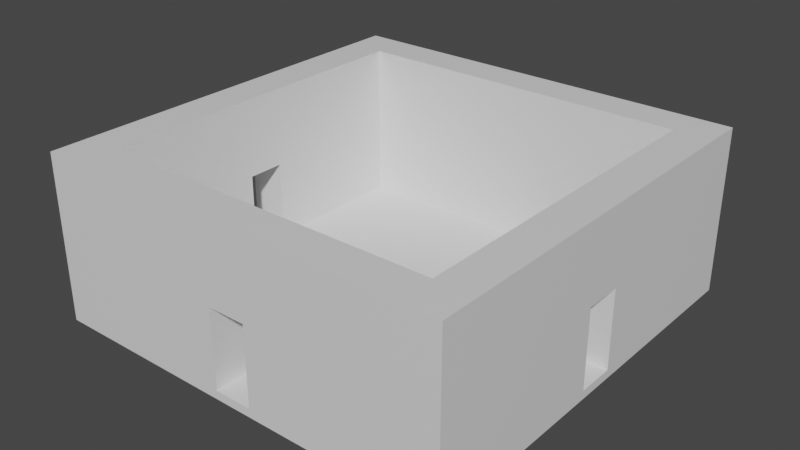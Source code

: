 # Source: sala3puertas.blend  (saved by Blender 2.82.7; exported with 4.5.12 LTS)
import bpy
from mathutils import Matrix  # noqa: F401  (used for matrix-valued properties, if any)

bpy.ops.wm.read_factory_settings(use_empty=True)
scene = bpy.context.scene
scene.name = 'Scene'

# ---- collections
col_collection = bpy.data.collections.new('Collection'); scene.collection.children.link(col_collection)

# ---- materials (node trees are filled in below, after node groups)
mat_material = bpy.data.materials.new('Material')
mat_material.alpha_threshold = 0.0
mat_material.use_transparent_shadow = False
mat_material.line_color = (0.0, 0.0, 0.0, 1.0)
mat_material_001 = bpy.data.materials.new('Material.001')
mat_material_001.use_transparent_shadow = False

# ---- material node trees
mat_material.use_nodes = True; mat_material.node_tree.nodes.clear()
_N = mat_material.node_tree.nodes; _L = mat_material.node_tree.links
n0 = _N.new('ShaderNodeOutputMaterial'); n0.name = 'Material Output'; n0.location = (300, 300)
n1 = _N.new('ShaderNodeBsdfPrincipled'); n1.name = 'Principled BSDF'; n1.location = (10, 300)
n1.distribution = 'GGX'
n1.subsurface_method = 'BURLEY'
n1.inputs[2].default_value = 0.4
n1.inputs[3].default_value = 1.45
n1.inputs[27].default_value = (0.0, 0.0, 0.0, 1.0)
n1.inputs[28].default_value = 1.0
_L.new(n1.outputs[0], n0.inputs[0])
n0.is_active_output = True
mat_material_001.use_nodes = True; mat_material_001.node_tree.nodes.clear()
_N = mat_material_001.node_tree.nodes; _L = mat_material_001.node_tree.links
n0 = _N.new('ShaderNodeOutputMaterial'); n0.name = 'Material Output'; n0.location = (300, 300)
n1 = _N.new('ShaderNodeBsdfPrincipled'); n1.name = 'Principled BSDF'; n1.location = (10, 300)
n1.distribution = 'GGX'
n1.subsurface_method = 'BURLEY'
n1.inputs[3].default_value = 1.45
n1.inputs[27].default_value = (0.0, 0.0, 0.0, 1.0)
n1.inputs[28].default_value = 1.0
_L.new(n1.outputs[0], n0.inputs[0])
n0.is_active_output = True

# ---- world
world_world = bpy.data.worlds.new('World'); scene.world = world_world
world_world.use_nodes = True; world_world.node_tree.nodes.clear()
_N = world_world.node_tree.nodes; _L = world_world.node_tree.links
n0 = _N.new('ShaderNodeOutputWorld'); n0.name = 'World Output'; n0.location = (300, 300)
n1 = _N.new('ShaderNodeBackground'); n1.name = 'Background'; n1.location = (10, 300)
n1.inputs[0].default_value = (0.05088, 0.05088, 0.05088, 1.0)
_L.new(n1.outputs[0], n0.inputs[0])
n0.is_active_output = True
world_world.color = (0.05088, 0.05088, 0.05088)
world_world.use_sun_shadow = False
world_world.sun_shadow_jitter_overblur = 0.0

# ---- meshes
me_cube = bpy.data.meshes.new('Cube')
me_cube.from_pydata([(50.0, 50.02, -8.427), (50.0, 50.02, -10.43), (50.0, -49.98, -8.427), (50.0, -49.98, -10.43), (-50.0, 50.02, -8.427), (-50.0, 50.02, -10.43), (-50.0, -49.98, -8.427), (-50.0, -49.98, -10.43), (-50.0, 40.9, -10.43), (-50.0, 31.81, -10.43), (-50.0, 22.72, -10.43), (-50.0, 13.63, -10.43), (-50.0, 4.538, -10.43), (-50.0, -4.553, -10.43), (-50.0, -13.64, -10.43), (-50.0, -22.73, -10.43), (-50.0, -31.83, -10.43), (-50.0, -40.92, -10.43), (50.0, 40.9, -8.427), (50.0, 31.81, -8.427), (50.0, 22.72, -8.427), (50.0, 13.63, -8.427), (50.0, 4.538, -8.427), (50.0, -4.553, -8.427), (50.0, -13.64, -8.427), (50.0, -22.73, -8.427), (50.0, -31.83, -8.427), (50.0, -40.92, -8.427), (-50.0, -40.92, -8.427), (-50.0, -31.83, -8.427), (-50.0, -22.73, -8.427), (-50.0, -13.64, -8.427), (-50.0, -4.553, -8.427), (-50.0, 4.538, -8.427), (-50.0, 13.63, -8.427), (-50.0, 22.72, -8.427), (-50.0, 31.81, -8.427), (-50.0, 40.9, -8.427), (50.0, -40.92, -10.43), (50.0, -31.83, -10.43), (50.0, -22.73, -10.43), (50.0, -13.64, -10.43), (50.0, -4.553, -10.43), (50.0, 4.538, -10.43), (50.0, 13.63, -10.43), (50.0, 22.72, -10.43), (50.0, 31.81, -10.43), (50.0, 40.9, -10.43), (40.91, 50.02, -10.43), (31.82, 50.02, -10.43), (22.73, 50.02, -10.43), (13.64, 50.02, -10.43), (4.545, 50.02, -10.43), (-4.545, 50.02, -10.43), (-13.64, 50.02, -10.43), (-22.73, 50.02, -10.43), (-31.82, 50.02, -10.43), (-40.91, 50.02, -10.43), (40.91, -49.98, -8.427), (31.82, -49.98, -8.427), (22.73, -49.98, -8.427), (13.64, -49.98, -8.427), (4.545, -49.98, -8.427), (-4.545, -49.98, -8.427), (-13.64, -49.98, -8.427), (-22.73, -49.98, -8.427), (-31.82, -49.98, -8.427), (-40.91, -49.98, -8.427), (-40.91, -49.98, -10.43), (-31.82, -49.98, -10.43), (-22.73, -49.98, -10.43), (-13.64, -49.98, -10.43), (-4.545, -49.98, -10.43), (4.545, -49.98, -10.43), (13.64, -49.98, -10.43), (22.73, -49.98, -10.43), (31.82, -49.98, -10.43), (40.91, -49.98, -10.43), (-40.91, 50.02, -8.427), (-31.82, 50.02, -8.427), (-22.73, 50.02, -8.427), (-13.64, 50.02, -8.427), (-4.545, 50.02, -8.427), (4.545, 50.02, -8.427), (13.64, 50.02, -8.427), (22.73, 50.02, -8.427), (31.82, 50.02, -8.427), (40.91, 50.02, -8.427), (40.91, 40.9, -10.43), (31.82, 40.9, -10.43), (22.73, 40.9, -10.43), (13.64, 40.9, -10.43), (4.545, 40.9, -10.43), (-4.545, 40.9, -10.43), (-13.64, 40.9, -10.43), (-22.73, 40.9, -10.43), (-31.82, 40.9, -10.43), (-40.91, 40.9, -10.43), (40.91, 31.81, -10.43), (31.82, 31.81, -10.43), (22.73, 31.81, -10.43), (13.64, 31.81, -10.43), (4.545, 31.81, -10.43), (-4.545, 31.81, -10.43), (-13.64, 31.81, -10.43), (-22.73, 31.81, -10.43), (-31.82, 31.81, -10.43), (-40.91, 31.81, -10.43), (40.91, 22.72, -10.43), (31.82, 22.72, -10.43), (22.73, 22.72, -10.43), (13.64, 22.72, -10.43), (4.545, 22.72, -10.43), (-4.545, 22.72, -10.43), (-13.64, 22.72, -10.43), (-22.73, 22.72, -10.43), (-31.82, 22.72, -10.43), (-40.91, 22.72, -10.43), (40.91, 13.63, -10.43), (31.82, 13.63, -10.43), (22.73, 13.63, -10.43), (13.64, 13.63, -10.43), (4.545, 13.63, -10.43), (-4.545, 13.63, -10.43), (-13.64, 13.63, -10.43), (-22.73, 13.63, -10.43), (-31.82, 13.63, -10.43), (-40.91, 13.63, -10.43), (40.91, 4.538, -10.43), (31.82, 4.538, -10.43), (22.73, 4.538, -10.43), (13.64, 4.538, -10.43), (4.545, 4.538, -10.43), (-4.545, 4.538, -10.43), (-13.64, 4.538, -10.43), (-22.73, 4.538, -10.43), (-31.82, 4.538, -10.43), (-40.91, 4.538, -10.43), (40.91, -4.553, -10.43), (31.82, -4.553, -10.43), (22.73, -4.553, -10.43), (13.64, -4.553, -10.43), (4.545, -4.553, -10.43), (-4.545, -4.553, -10.43), (-13.64, -4.553, -10.43), (-22.73, -4.553, -10.43), (-31.82, -4.553, -10.43), (-40.91, -4.553, -10.43), (40.91, -13.64, -10.43), (31.82, -13.64, -10.43), (22.73, -13.64, -10.43), (13.64, -13.64, -10.43), (4.545, -13.64, -10.43), (-4.545, -13.64, -10.43), (-13.64, -13.64, -10.43), (-22.73, -13.64, -10.43), (-31.82, -13.64, -10.43), (-40.91, -13.64, -10.43), (40.91, -22.73, -10.43), (31.82, -22.73, -10.43), (22.73, -22.73, -10.43), (13.64, -22.73, -10.43), (4.545, -22.73, -10.43), (-4.545, -22.73, -10.43), (-13.64, -22.73, -10.43), (-22.73, -22.73, -10.43), (-31.82, -22.73, -10.43), (-40.91, -22.73, -10.43), (40.91, -31.83, -10.43), (31.82, -31.83, -10.43), (22.73, -31.83, -10.43), (13.64, -31.83, -10.43), (4.545, -31.83, -10.43), (-4.545, -31.83, -10.43), (-13.64, -31.83, -10.43), (-22.73, -31.83, -10.43), (-31.82, -31.83, -10.43), (-40.91, -31.83, -10.43), (40.91, -40.92, -10.43), (31.82, -40.92, -10.43), (22.73, -40.92, -10.43), (13.64, -40.92, -10.43), (4.545, -40.92, -10.43), (-4.545, -40.92, -10.43), (-13.64, -40.92, -10.43), (-22.73, -40.92, -10.43), (-31.82, -40.92, -10.43), (-40.91, -40.92, -10.43), (-40.91, 40.9, -8.427), (-31.82, 40.9, -8.427), (-22.73, 40.9, -8.427), (-13.64, 40.9, -8.427), (-4.545, 40.9, -8.427), (4.545, 40.9, -8.427), (13.64, 40.9, -8.427), (22.73, 40.9, -8.427), (31.82, 40.9, -8.427), (40.91, 40.9, -8.427), (-40.91, 31.81, -8.427), (-31.82, 31.81, -8.427), (-22.73, 31.81, -8.427), (-13.64, 31.81, -8.427), (-4.545, 31.81, -8.427), (4.545, 31.81, -8.427), (13.64, 31.81, -8.427), (22.73, 31.81, -8.427), (31.82, 31.81, -8.427), (40.91, 31.81, -8.427), (-40.91, 22.72, -8.427), (-31.82, 22.72, -8.427), (-22.73, 22.72, -8.427), (-13.64, 22.72, -8.427), (-4.545, 22.72, -8.427), (4.545, 22.72, -8.427), (13.64, 22.72, -8.427), (22.73, 22.72, -8.427), (31.82, 22.72, -8.427), (40.91, 22.72, -8.427), (-40.91, 13.63, -8.427), (-31.82, 13.63, -8.427), (-22.73, 13.63, -8.427), (-13.64, 13.63, -8.427), (-4.545, 13.63, -8.427), (4.545, 13.63, -8.427), (13.64, 13.63, -8.427), (22.73, 13.63, -8.427), (31.82, 13.63, -8.427), (40.91, 13.63, -8.427), (-40.91, 4.538, -8.427), (-31.82, 4.538, -8.427), (-22.73, 4.538, -8.427), (-13.64, 4.538, -8.427), (-4.545, 4.538, -8.427), (4.545, 4.538, -8.427), (13.64, 4.538, -8.427), (22.73, 4.538, -8.427), (31.82, 4.538, -8.427), (40.91, 4.538, -8.427), (-40.91, -4.553, -8.427), (-31.82, -4.553, -8.427), (-22.73, -4.553, -8.427), (-13.64, -4.553, -8.427), (-4.545, -4.553, -8.427), (4.545, -4.553, -8.427), (13.64, -4.553, -8.427), (22.73, -4.553, -8.427), (31.82, -4.553, -8.427), (40.91, -4.553, -8.427), (-40.91, -13.64, -8.427), (-31.82, -13.64, -8.427), (-22.73, -13.64, -8.427), (-13.64, -13.64, -8.427), (-4.545, -13.64, -8.427), (4.545, -13.64, -8.427), (13.64, -13.64, -8.427), (22.73, -13.64, -8.427), (31.82, -13.64, -8.427), (40.91, -13.64, -8.427), (-40.91, -22.73, -8.427), (-31.82, -22.73, -8.427), (-22.73, -22.73, -8.427), (-13.64, -22.73, -8.427), (-4.545, -22.73, -8.427), (4.545, -22.73, -8.427), (13.64, -22.73, -8.427), (22.73, -22.73, -8.427), (31.82, -22.73, -8.427), (40.91, -22.73, -8.427), (-40.91, -31.83, -8.427), (-31.82, -31.83, -8.427), (-22.73, -31.83, -8.427), (-13.64, -31.83, -8.427), (-4.545, -31.83, -8.427), (4.545, -31.83, -8.427), (13.64, -31.83, -8.427), (22.73, -31.83, -8.427), (31.82, -31.83, -8.427), (40.91, -31.83, -8.427), (-40.91, -40.92, -8.427), (-31.82, -40.92, -8.427), (-22.73, -40.92, -8.427), (-13.64, -40.92, -8.427), (-4.545, -40.92, -8.427), (4.545, -40.92, -8.427), (13.64, -40.92, -8.427), (22.73, -40.92, -8.427), (31.82, -40.92, -8.427), (40.91, -40.92, -8.427), (-40.91, -49.98, 29.34), (-50.0, -49.98, 29.34), (50.0, -40.92, 29.34), (50.0, -49.98, 29.34), (-50.0, 40.9, 29.34), (-50.0, 50.02, 29.34), (40.91, 50.02, 29.34), (50.0, 50.02, 29.34), (50.0, 40.9, 29.34), (50.0, 31.81, 29.34), (50.0, 22.72, 29.34), (50.0, 13.63, 29.34), (50.0, 4.538, 29.34), (50.0, -4.553, 29.34), (50.0, -13.64, 29.34), (50.0, -22.73, 29.34), (50.0, -31.83, 29.34), (-50.0, -40.92, 29.34), (-50.0, -31.83, 29.34), (-50.0, -22.73, 29.34), (-50.0, -13.64, 29.34), (-50.0, -4.553, 29.34), (-50.0, 4.538, 29.34), (-50.0, 13.63, 29.34), (-50.0, 22.72, 29.34), (-50.0, 31.81, 29.34), (40.91, 40.9, 29.34), (40.91, 31.81, 29.34), (40.91, 22.72, 29.34), (40.91, 13.63, 29.34), (40.91, 4.538, 29.34), (40.91, -4.553, 29.34), (40.91, -13.64, 29.34), (40.91, -22.73, 29.34), (40.91, -31.83, 29.34), (40.91, -40.92, 29.34), (40.91, -49.98, 29.34), (31.82, -49.98, 29.34), (22.73, -49.98, 29.34), (13.64, -49.98, 29.34), (4.545, -49.98, 29.34), (-4.545, -49.98, 29.34), (-13.64, -49.98, 29.34), (-22.73, -49.98, 29.34), (-31.82, -49.98, 29.34), (-40.91, 50.02, 29.34), (-31.82, 50.02, 29.34), (-22.73, 50.02, 29.34), (-13.64, 50.02, 29.34), (-4.545, 50.02, 29.34), (4.545, 50.02, 29.34), (13.64, 50.02, 29.34), (22.73, 50.02, 29.34), (31.82, 50.02, 29.34), (-40.91, 40.9, 29.34), (-31.82, 40.9, 29.34), (-22.73, 40.9, 29.34), (-13.64, 40.9, 29.34), (-4.545, 40.9, 29.34), (4.545, 40.9, 29.34), (13.64, 40.9, 29.34), (22.73, 40.9, 29.34), (31.82, 40.9, 29.34), (-40.91, 31.81, 29.34), (-40.91, 22.72, 29.34), (-40.91, 13.63, 29.34), (-40.91, 4.538, 29.34), (-40.91, -4.553, 29.34), (-40.91, -13.64, 29.34), (-40.91, -22.73, 29.34), (-40.91, -31.83, 29.34), (-40.91, -40.92, 29.34), (-31.82, -40.92, 29.34), (-22.73, -40.92, 29.34), (-13.64, -40.92, 29.34), (-4.545, -40.92, 29.34), (4.545, -40.92, 29.34), (13.64, -40.92, 29.34), (22.73, -40.92, 29.34), (31.82, -40.92, 29.34), (22.73, 50.02, 10.46), (50.0, 22.72, 10.46), (40.91, -49.98, 10.46), (50.0, -49.98, 10.46), (13.64, 50.02, 10.46), (50.0, 31.81, 10.46), (4.545, 50.02, 10.46), (50.0, 40.9, 10.46), (50.0, 50.02, 10.46), (-4.545, 50.02, 10.46), (-13.64, 50.02, 10.46), (-22.73, 50.02, 10.46), (-31.82, 50.02, 10.46), (-40.91, 50.02, 10.46), (-50.0, 50.02, 10.46), (-50.0, 40.9, 10.46), (-50.0, 31.81, 10.46), (-50.0, 22.72, 10.46), (-50.0, 13.63, 10.46), (31.82, -49.98, 10.46), (50.0, 13.63, 10.46), (31.82, 50.02, 10.46), (22.73, -49.98, 10.46), (50.0, 4.538, 10.46), (40.91, 50.02, 10.46), (13.64, -49.98, 10.46), (50.0, -4.553, 10.46), (4.545, -49.98, 10.46), (50.0, -13.64, 10.46), (-4.545, -49.98, 10.46), (50.0, -22.73, 10.46), (-13.64, -49.98, 10.46), (50.0, -31.83, 10.46), (-22.73, -49.98, 10.46), (50.0, -40.92, 10.46), (-31.82, -49.98, 10.46), (-50.0, -49.98, 10.46), (-50.0, -40.92, 10.46), (-40.91, -49.98, 10.46), (-50.0, -31.83, 10.46), (-50.0, -22.73, 10.46), (-50.0, -13.64, 10.46), (-50.0, -4.553, 10.46), (-50.0, 4.538, 10.46), (-40.91, 13.63, 10.46), (-40.91, 40.9, 10.46), (-31.82, 40.9, 10.46), (40.91, -4.553, 10.46), (40.91, -13.64, 10.46), (-40.91, -22.73, 10.46), (-40.91, -13.64, 10.46), (40.91, 40.9, 10.46), (40.91, 31.81, 10.46), (-40.91, 22.72, 10.46), (-40.91, 31.81, 10.46), (40.91, -31.83, 10.46), (40.91, -40.92, 10.46), (31.82, -40.92, 10.46), (40.91, 13.63, 10.46), (40.91, 4.538, 10.46), (22.73, -40.92, 10.46), (-40.91, -4.553, 10.46), (-40.91, 4.538, 10.46), (13.64, -40.92, 10.46), (4.545, -40.92, 10.46), (-22.73, 40.9, 10.46), (40.91, 22.72, 10.46), (-13.64, 40.9, 10.46), (-4.545, 40.9, 10.46), (-40.91, -31.83, 10.46), (-40.91, -40.92, 10.46), (4.545, 40.9, 10.46), (40.91, -22.73, 10.46), (13.64, 40.9, 10.46), (22.73, 40.9, 10.46), (31.82, 40.9, 10.46), (-31.82, -40.92, 10.46), (-22.73, -40.92, 10.46), (-13.64, -40.92, 10.46), (-4.545, -40.92, 10.46)], [], [(438, 437, 358, 359), (68, 67, 6, 7), (8, 37, 4, 5), (178, 38, 3, 77), (38, 27, 2, 3), (48, 87, 0, 1), (1, 0, 18, 47), (47, 18, 19, 46), (46, 19, 20, 45), (45, 20, 21, 44), (44, 21, 22, 43), (43, 22, 23, 42), (42, 23, 24, 41), (41, 24, 25, 40), (40, 25, 26, 39), (39, 26, 27, 38), (48, 1, 47, 88), (88, 47, 46, 98), (98, 46, 45, 108), (108, 45, 44, 118), (118, 44, 43, 128), (128, 43, 42, 138), (138, 42, 41, 148), (148, 41, 40, 158), (158, 40, 39, 168), (168, 39, 38, 178), (7, 6, 28, 17), (17, 28, 29, 16), (16, 29, 30, 15), (15, 30, 31, 14), (14, 31, 32, 13), (13, 32, 33, 12), (12, 33, 34, 11), (11, 34, 35, 10), (10, 35, 36, 9), (9, 36, 37, 8), (393, 390, 326, 327), (435, 436, 346, 345), (392, 389, 341, 294), (391, 388, 299, 300), (390, 387, 325, 326), (433, 435, 345, 344), (389, 368, 340, 341), (434, 426, 317, 316), (388, 369, 298, 299), (414, 433, 344, 343), (387, 370, 324, 325), (277, 276, 286, 287), (276, 275, 285, 286), (275, 274, 284, 285), (274, 273, 283, 284), (273, 272, 282, 283), (272, 271, 281, 282), (271, 270, 280, 281), (270, 269, 279, 280), (269, 268, 278, 279), (368, 372, 339, 340), (267, 266, 276, 277), (266, 265, 275, 276), (265, 264, 274, 275), (264, 263, 273, 274), (263, 262, 272, 273), (262, 261, 271, 272), (261, 260, 270, 271), (260, 259, 269, 270), (259, 258, 268, 269), (430, 412, 353, 354), (257, 256, 266, 267), (256, 255, 265, 266), (255, 254, 264, 265), (254, 253, 263, 264), (253, 252, 262, 263), (252, 251, 261, 262), (251, 250, 260, 261), (250, 249, 259, 260), (249, 248, 258, 259), (369, 373, 297, 298), (247, 246, 256, 257), (246, 245, 255, 256), (245, 244, 254, 255), (244, 243, 253, 254), (243, 242, 252, 253), (242, 241, 251, 252), (241, 240, 250, 251), (240, 239, 249, 250), (239, 238, 248, 249), (413, 414, 343, 342), (237, 236, 246, 247), (236, 235, 245, 246), (235, 234, 244, 245), (234, 233, 243, 244), (233, 232, 242, 243), (232, 231, 241, 242), (231, 230, 240, 241), (230, 229, 239, 240), (229, 228, 238, 239), (370, 371, 291, 324), (227, 226, 236, 237), (226, 225, 235, 236), (225, 224, 234, 235), (224, 223, 233, 234), (223, 222, 232, 233), (222, 221, 231, 232), (221, 220, 230, 231), (220, 219, 229, 230), (219, 218, 228, 229), (372, 374, 338, 339), (217, 216, 226, 227), (216, 215, 225, 226), (215, 214, 224, 225), (214, 213, 223, 224), (213, 212, 222, 223), (212, 211, 221, 222), (211, 210, 220, 221), (210, 209, 219, 220), (209, 208, 218, 219), (373, 375, 296, 297), (207, 206, 216, 217), (206, 205, 215, 216), (205, 204, 214, 215), (204, 203, 213, 214), (203, 202, 212, 213), (202, 201, 211, 212), (201, 200, 210, 211), (200, 199, 209, 210), (199, 198, 208, 209), (374, 377, 337, 338), (197, 196, 206, 207), (196, 195, 205, 206), (195, 194, 204, 205), (194, 193, 203, 204), (193, 192, 202, 203), (192, 191, 201, 202), (191, 190, 200, 201), (190, 189, 199, 200), (189, 188, 198, 199), (375, 376, 295, 296), (415, 416, 320, 319), (377, 378, 336, 337), (417, 418, 356, 357), (378, 379, 335, 336), (379, 380, 334, 335), (419, 420, 315, 314), (380, 381, 333, 334), (421, 422, 351, 352), (423, 424, 323, 322), (16, 177, 187, 17), (177, 176, 186, 187), (176, 175, 185, 186), (175, 174, 184, 185), (174, 173, 183, 184), (173, 172, 182, 183), (172, 171, 181, 182), (171, 170, 180, 181), (170, 169, 179, 180), (169, 168, 178, 179), (15, 167, 177, 16), (167, 166, 176, 177), (166, 165, 175, 176), (165, 164, 174, 175), (164, 163, 173, 174), (163, 162, 172, 173), (162, 161, 171, 172), (161, 160, 170, 171), (160, 159, 169, 170), (159, 158, 168, 169), (14, 157, 167, 15), (157, 156, 166, 167), (156, 155, 165, 166), (155, 154, 164, 165), (154, 153, 163, 164), (153, 152, 162, 163), (152, 151, 161, 162), (151, 150, 160, 161), (150, 149, 159, 160), (149, 148, 158, 159), (13, 147, 157, 14), (147, 146, 156, 157), (146, 145, 155, 156), (145, 144, 154, 155), (144, 143, 153, 154), (143, 142, 152, 153), (142, 141, 151, 152), (141, 140, 150, 151), (140, 139, 149, 150), (139, 138, 148, 149), (12, 137, 147, 13), (137, 136, 146, 147), (136, 135, 145, 146), (135, 134, 144, 145), (134, 133, 143, 144), (133, 132, 142, 143), (132, 131, 141, 142), (131, 130, 140, 141), (130, 129, 139, 140), (129, 128, 138, 139), (11, 127, 137, 12), (127, 126, 136, 137), (126, 125, 135, 136), (125, 124, 134, 135), (124, 123, 133, 134), (123, 122, 132, 133), (122, 121, 131, 132), (121, 120, 130, 131), (120, 119, 129, 130), (119, 118, 128, 129), (10, 117, 127, 11), (117, 116, 126, 127), (116, 115, 125, 126), (115, 114, 124, 125), (114, 113, 123, 124), (113, 112, 122, 123), (112, 111, 121, 122), (111, 110, 120, 121), (110, 109, 119, 120), (109, 108, 118, 119), (9, 107, 117, 10), (107, 106, 116, 117), (106, 105, 115, 116), (105, 104, 114, 115), (104, 103, 113, 114), (103, 102, 112, 113), (102, 101, 111, 112), (101, 100, 110, 111), (100, 99, 109, 110), (99, 98, 108, 109), (8, 97, 107, 9), (97, 96, 106, 107), (96, 95, 105, 106), (95, 94, 104, 105), (94, 93, 103, 104), (93, 92, 102, 103), (92, 91, 101, 102), (91, 90, 100, 101), (90, 89, 99, 100), (89, 88, 98, 99), (5, 57, 97, 8), (57, 56, 96, 97), (56, 55, 95, 96), (55, 54, 94, 95), (54, 53, 93, 94), (53, 52, 92, 93), (52, 51, 91, 92), (51, 50, 90, 91), (50, 49, 89, 90), (49, 48, 88, 89), (5, 4, 78, 57), (57, 78, 79, 56), (56, 79, 80, 55), (55, 80, 81, 54), (54, 81, 82, 53), (53, 82, 83, 52), (52, 83, 84, 51), (51, 84, 85, 50), (50, 85, 86, 49), (49, 86, 87, 48), (17, 187, 68, 7), (187, 186, 69, 68), (186, 185, 70, 69), (185, 184, 71, 70), (184, 183, 72, 71), (183, 182, 73, 72), (182, 181, 74, 73), (181, 180, 75, 74), (180, 179, 76, 75), (179, 178, 77, 76), (3, 2, 58, 77), (77, 58, 59, 76), (76, 59, 60, 75), (75, 60, 61, 74), (74, 61, 62, 73), (73, 62, 63, 72), (72, 63, 64, 71), (71, 64, 65, 70), (70, 65, 66, 69), (69, 66, 67, 68), (381, 382, 293, 333), (424, 425, 367, 323), (425, 428, 366, 367), (426, 427, 318, 317), (383, 384, 313, 292), (428, 431, 365, 366), (429, 430, 354, 355), (384, 385, 312, 313), (431, 432, 364, 365), (385, 386, 311, 312), (359, 305, 289, 288), (333, 293, 292, 342), (342, 292, 313, 351), (351, 313, 312, 352), (352, 312, 311, 353), (353, 311, 310, 354), (354, 310, 309, 355), (355, 309, 308, 356), (356, 308, 307, 357), (357, 307, 306, 358), (358, 306, 305, 359), (304, 322, 323, 290), (303, 321, 322, 304), (302, 320, 321, 303), (301, 319, 320, 302), (300, 318, 319, 301), (299, 317, 318, 300), (298, 316, 317, 299), (297, 315, 316, 298), (296, 314, 315, 297), (295, 294, 314, 296), (294, 341, 350, 314), (341, 340, 349, 350), (340, 339, 348, 349), (339, 338, 347, 348), (338, 337, 346, 347), (337, 336, 345, 346), (336, 335, 344, 345), (335, 334, 343, 344), (334, 333, 342, 343), (290, 323, 324, 291), (323, 367, 325, 324), (367, 366, 326, 325), (366, 365, 327, 326), (365, 364, 328, 327), (364, 363, 329, 328), (363, 362, 330, 329), (362, 361, 331, 330), (361, 360, 332, 331), (360, 359, 288, 332), (394, 391, 300, 301), (436, 439, 347, 346), (395, 393, 327, 328), (440, 423, 322, 321), (422, 413, 342, 351), (396, 394, 301, 302), (397, 395, 328, 329), (439, 441, 348, 347), (398, 396, 302, 303), (399, 397, 329, 330), (441, 442, 349, 348), (400, 398, 303, 304), (418, 429, 355, 356), (442, 443, 350, 349), (401, 399, 330, 331), (402, 400, 304, 290), (427, 415, 319, 318), (443, 419, 314, 350), (403, 401, 331, 332), (405, 404, 289, 305), (404, 406, 288, 289), (406, 403, 332, 288), (407, 405, 305, 306), (371, 402, 290, 291), (408, 407, 306, 307), (412, 421, 352, 353), (444, 438, 359, 360), (409, 408, 307, 308), (420, 434, 316, 315), (382, 383, 292, 293), (445, 444, 360, 361), (410, 409, 308, 309), (376, 392, 294, 295), (437, 417, 357, 358), (446, 445, 361, 362), (411, 410, 309, 310), (416, 440, 321, 320), (447, 446, 362, 363), (386, 411, 310, 311), (432, 447, 363, 364), (34, 33, 411, 386), (0, 87, 392, 376), (32, 31, 409, 410), (4, 37, 383, 382), (31, 30, 408, 409), (30, 29, 407, 408), (2, 27, 402, 371), (29, 28, 405, 407), (67, 66, 403, 406), (6, 67, 406, 404), (28, 6, 404, 405), (66, 65, 401, 403), (27, 26, 400, 402), (65, 64, 399, 401), (26, 25, 398, 400), (64, 63, 397, 399), (25, 24, 396, 398), (24, 23, 394, 396), (62, 61, 393, 395), (35, 34, 386, 385), (36, 35, 385, 384), (37, 36, 384, 383), (78, 4, 382, 381), (79, 78, 381, 380), (80, 79, 380, 379), (81, 80, 379, 378), (82, 81, 378, 377), (18, 0, 376, 375), (19, 18, 375, 373), (84, 83, 374, 372), (58, 2, 371, 370), (20, 19, 373, 369), (85, 84, 372, 368), (59, 58, 370, 387), (21, 20, 369, 388), (86, 85, 368, 389), (60, 59, 387, 390), (22, 21, 388, 391), (87, 86, 389, 392), (61, 60, 390, 393), (282, 281, 446, 447), (257, 267, 440, 416), (281, 280, 445, 446), (268, 258, 417, 437), (280, 279, 444, 445), (207, 217, 434, 420), (279, 278, 438, 444), (218, 208, 421, 412), (196, 197, 419, 443), (23, 22, 237, 247), (195, 196, 443, 442), (248, 238, 429, 418), (194, 195, 442, 441), (193, 194, 441, 439), (198, 188, 413, 422), (267, 277, 423, 440), (284, 283, 432, 431), (285, 284, 431, 428), (227, 237, 427, 426), (286, 285, 428, 425), (287, 286, 425, 424), (277, 287, 424, 423), (208, 198, 422, 421), (197, 207, 420, 419), (258, 248, 418, 417), (247, 257, 416, 415), (188, 189, 414, 413), (228, 218, 412, 430), (189, 190, 433, 414), (217, 227, 426, 434), (190, 191, 435, 433), (191, 192, 436, 435), (278, 268, 437, 438), (411, 33, 228, 430), (32, 238, 228, 33), (410, 411, 430, 429), (238, 32, 410, 429), (63, 282, 447, 397), (395, 397, 447, 432), (62, 283, 282, 63), (395, 432, 283, 62), (247, 415, 394, 23), (391, 394, 415, 427), (391, 427, 237, 22), (82, 377, 374, 83), (193, 439, 436, 192)])
_uv = me_cube.uv_layers.new(name='UVMap')
_uv.uv.foreach_set('vector', [0.8523, 0.7273, 0.8523, 0.7046, 0.8523, 0.7046, 0.8523, 0.7273, 0.375, 0.9773, 0.625, 0.9773, 0.625, 1.0, 0.375, 1.0, 0.375, 0.2272, 0.625, 0.2272, 0.625, 0.25, 0.375, 0.25, 0.3523, 0.7273, 0.375, 0.7273, 0.375, 0.75, 0.3523, 0.75, 0.375, 0.7273, 0.625, 0.7273, 0.625, 0.75, 0.375, 0.75, 0.375, 0.4773, 0.625, 0.4773, 0.625, 0.5, 0.375, 0.5, 0.375, 0.5, 0.625, 0.5, 0.625, 0.5228, 0.375, 0.5228, 0.375, 0.5228, 0.625, 0.5228, 0.625, 0.5455, 0.375, 0.5455, 0.375, 0.5455, 0.625, 0.5455, 0.625, 0.5682, 0.375, 0.5682, 0.375, 0.5682, 0.625, 0.5682, 0.625, 0.591, 0.375, 0.591, 0.375, 0.591, 0.625, 0.591, 0.625, 0.6137, 0.375, 0.6137, 0.375, 0.6137, 0.625, 0.6137, 0.625, 0.6364, 0.375, 0.6364, 0.375, 0.6364, 0.625, 0.6364, 0.625, 0.6592, 0.375, 0.6592, 0.375, 0.6592, 0.625, 0.6592, 0.625, 0.6819, 0.375, 0.6819, 0.375, 0.6819, 0.625, 0.6819, 0.625, 0.7046, 0.375, 0.7046, 0.375, 0.7046, 0.625, 0.7046, 0.625, 0.7273, 0.375, 0.7273, 0.3523, 0.5, 0.375, 0.5, 0.375, 0.5228, 0.3523, 0.5228, 0.3523, 0.5228, 0.375, 0.5228, 0.375, 0.5455, 0.3523, 0.5455, 0.3523, 0.5455, 0.375, 0.5455, 0.375, 0.5682, 0.3523, 0.5682, 0.3523, 0.5682, 0.375, 0.5682, 0.375, 0.591, 0.3523, 0.591, 0.3523, 0.591, 0.375, 0.591, 0.375, 0.6137, 0.3523, 0.6137, 0.3523, 0.6137, 0.375, 0.6137, 0.375, 0.6364, 0.3523, 0.6364, 0.3523, 0.6364, 0.375, 0.6364, 0.375, 0.6592, 0.3523, 0.6592, 0.3523, 0.6592, 0.375, 0.6592, 0.375, 0.6819, 0.3523, 0.6819, 0.3523, 0.6819, 0.375, 0.6819, 0.375, 0.7046, 0.3523, 0.7046, 0.3523, 0.7046, 0.375, 0.7046, 0.375, 0.7273, 0.3523, 0.7273, 0.375, 0.0, 0.625, 0.0, 0.625, 0.02267, 0.375, 0.02267, 0.375, 0.02267, 0.625, 0.02267, 0.625, 0.04539, 0.375, 0.04539, 0.375, 0.04539, 0.625, 0.04539, 0.625, 0.06812, 0.375, 0.06812, 0.375, 0.06812, 0.625, 0.06812, 0.625, 0.09085, 0.375, 0.09085, 0.375, 0.09085, 0.625, 0.09085, 0.625, 0.1136, 0.375, 0.1136, 0.375, 0.1136, 0.625, 0.1136, 0.625, 0.1363, 0.375, 0.1363, 0.375, 0.1363, 0.625, 0.1363, 0.625, 0.159, 0.375, 0.159, 0.375, 0.159, 0.625, 0.159, 0.625, 0.1818, 0.375, 0.1818, 0.375, 0.1818, 0.625, 0.1818, 0.625, 0.2045, 0.375, 0.2045, 0.375, 0.2045, 0.625, 0.2045, 0.625, 0.2272, 0.375, 0.2272, 0.625, 0.8409, 0.625, 0.8182, 0.625, 0.8182, 0.625, 0.8409, 0.7841, 0.5228, 0.7614, 0.5228, 0.7614, 0.5228, 0.7841, 0.5228, 0.625, 0.4773, 0.625, 0.4545, 0.625, 0.4545, 0.625, 0.4773, 0.625, 0.6137, 0.625, 0.591, 0.625, 0.591, 0.625, 0.6137, 0.625, 0.8182, 0.625, 0.7955, 0.625, 0.7955, 0.625, 0.8182, 0.8068, 0.5228, 0.7841, 0.5228, 0.7841, 0.5228, 0.8068, 0.5228, 0.625, 0.4545, 0.625, 0.4318, 0.625, 0.4318, 0.625, 0.4545, 0.6477, 0.5682, 0.6477, 0.591, 0.6477, 0.591, 0.6477, 0.5682, 0.625, 0.591, 0.625, 0.5682, 0.625, 0.5682, 0.625, 0.591, 0.8295, 0.5228, 0.8068, 0.5228, 0.8068, 0.5228, 0.8295, 0.5228, 0.625, 0.7955, 0.625, 0.7727, 0.625, 0.7727, 0.625, 0.7955, 0.6477, 0.7046, 0.6705, 0.7046, 0.6705, 0.7273, 0.6477, 0.7273, 0.6705, 0.7046, 0.6932, 0.7046, 0.6932, 0.7273, 0.6705, 0.7273, 0.6932, 0.7046, 0.7159, 0.7046, 0.7159, 0.7273, 0.6932, 0.7273, 0.7159, 0.7046, 0.7386, 0.7046, 0.7386, 0.7273, 0.7159, 0.7273, 0.7386, 0.7046, 0.7614, 0.7046, 0.7614, 0.7273, 0.7386, 0.7273, 0.7614, 0.7046, 0.7841, 0.7046, 0.7841, 0.7273, 0.7614, 0.7273, 0.7841, 0.7046, 0.8068, 0.7046, 0.8068, 0.7273, 0.7841, 0.7273, 0.8068, 0.7046, 0.8295, 0.7046, 0.8295, 0.7273, 0.8068, 0.7273, 0.8295, 0.7046, 0.8523, 0.7046, 0.8523, 0.7273, 0.8295, 0.7273, 0.625, 0.4318, 0.625, 0.4091, 0.625, 0.4091, 0.625, 0.4318, 0.6477, 0.6819, 0.6705, 0.6819, 0.6705, 0.7046, 0.6477, 0.7046, 0.6705, 0.6819, 0.6932, 0.6819, 0.6932, 0.7046, 0.6705, 0.7046, 0.6932, 0.6819, 0.7159, 0.6819, 0.7159, 0.7046, 0.6932, 0.7046, 0.7159, 0.6819, 0.7386, 0.6819, 0.7386, 0.7046, 0.7159, 0.7046, 0.7386, 0.6819, 0.7614, 0.6819, 0.7614, 0.7046, 0.7386, 0.7046, 0.7614, 0.6819, 0.7841, 0.6819, 0.7841, 0.7046, 0.7614, 0.7046, 0.7841, 0.6819, 0.8068, 0.6819, 0.8068, 0.7046, 0.7841, 0.7046, 0.8068, 0.6819, 0.8295, 0.6819, 0.8295, 0.7046, 0.8068, 0.7046, 0.8295, 0.6819, 0.8523, 0.6819, 0.8523, 0.7046, 0.8295, 0.7046, 0.8523, 0.6137, 0.8523, 0.591, 0.8523, 0.591, 0.8523, 0.6137, 0.6477, 0.6592, 0.6705, 0.6592, 0.6705, 0.6819, 0.6477, 0.6819, 0.6705, 0.6592, 0.6932, 0.6592, 0.6932, 0.6819, 0.6705, 0.6819, 0.6932, 0.6592, 0.7159, 0.6592, 0.7159, 0.6819, 0.6932, 0.6819, 0.7159, 0.6592, 0.7386, 0.6592, 0.7386, 0.6819, 0.7159, 0.6819, 0.7386, 0.6592, 0.7614, 0.6592, 0.7614, 0.6819, 0.7386, 0.6819, 0.7614, 0.6592, 0.7841, 0.6592, 0.7841, 0.6819, 0.7614, 0.6819, 0.7841, 0.6592, 0.8068, 0.6592, 0.8068, 0.6819, 0.7841, 0.6819, 0.8068, 0.6592, 0.8295, 0.6592, 0.8295, 0.6819, 0.8068, 0.6819, 0.8295, 0.6592, 0.8523, 0.6592, 0.8523, 0.6819, 0.8295, 0.6819, 0.625, 0.5682, 0.625, 0.5455, 0.625, 0.5455, 0.625, 0.5682, 0.6477, 0.6364, 0.6705, 0.6364, 0.6705, 0.6592, 0.6477, 0.6592, 0.6705, 0.6364, 0.6932, 0.6364, 0.6932, 0.6592, 0.6705, 0.6592, 0.6932, 0.6364, 0.7159, 0.6364, 0.7159, 0.6592, 0.6932, 0.6592, 0.7159, 0.6364, 0.7386, 0.6364, 0.7386, 0.6592, 0.7159, 0.6592, 0.7386, 0.6364, 0.7614, 0.6364, 0.7614, 0.6592, 0.7386, 0.6592, 0.7614, 0.6364, 0.7841, 0.6364, 0.7841, 0.6592, 0.7614, 0.6592, 0.7841, 0.6364, 0.8068, 0.6364, 0.8068, 0.6592, 0.7841, 0.6592, 0.8068, 0.6364, 0.8295, 0.6364, 0.8295, 0.6592, 0.8068, 0.6592, 0.8295, 0.6364, 0.8523, 0.6364, 0.8523, 0.6592, 0.8295, 0.6592, 0.8523, 0.5228, 0.8295, 0.5228, 0.8295, 0.5228, 0.8523, 0.5228, 0.6477, 0.6137, 0.6705, 0.6137, 0.6705, 0.6364, 0.6477, 0.6364, 0.6705, 0.6137, 0.6932, 0.6137, 0.6932, 0.6364, 0.6705, 0.6364, 0.6932, 0.6137, 0.7159, 0.6137, 0.7159, 0.6364, 0.6932, 0.6364, 0.7159, 0.6137, 0.7386, 0.6137, 0.7386, 0.6364, 0.7159, 0.6364, 0.7386, 0.6137, 0.7614, 0.6137, 0.7614, 0.6364, 0.7386, 0.6364, 0.7614, 0.6137, 0.7841, 0.6137, 0.7841, 0.6364, 0.7614, 0.6364, 0.7841, 0.6137, 0.8068, 0.6137, 0.8068, 0.6364, 0.7841, 0.6364, 0.8068, 0.6137, 0.8295, 0.6137, 0.8295, 0.6364, 0.8068, 0.6364, 0.8295, 0.6137, 0.8523, 0.6137, 0.8523, 0.6364, 0.8295, 0.6364, 0.625, 0.7727, 0.625, 0.75, 0.625, 0.75, 0.625, 0.7727, 0.6477, 0.591, 0.6705, 0.591, 0.6705, 0.6137, 0.6477, 0.6137, 0.6705, 0.591, 0.6932, 0.591, 0.6932, 0.6137, 0.6705, 0.6137, 0.6932, 0.591, 0.7159, 0.591, 0.7159, 0.6137, 0.6932, 0.6137, 0.7159, 0.591, 0.7386, 0.591, 0.7386, 0.6137, 0.7159, 0.6137, 0.7386, 0.591, 0.7614, 0.591, 0.7614, 0.6137, 0.7386, 0.6137, 0.7614, 0.591, 0.7841, 0.591, 0.7841, 0.6137, 0.7614, 0.6137, 0.7841, 0.591, 0.8068, 0.591, 0.8068, 0.6137, 0.7841, 0.6137, 0.8068, 0.591, 0.8295, 0.591, 0.8295, 0.6137, 0.8068, 0.6137, 0.8295, 0.591, 0.8523, 0.591, 0.8523, 0.6137, 0.8295, 0.6137, 0.625, 0.4091, 0.625, 0.3864, 0.625, 0.3864, 0.625, 0.4091, 0.6477, 0.5682, 0.6705, 0.5682, 0.6705, 0.591, 0.6477, 0.591, 0.6705, 0.5682, 0.6932, 0.5682, 0.6932, 0.591, 0.6705, 0.591, 0.6932, 0.5682, 0.7159, 0.5682, 0.7159, 0.591, 0.6932, 0.591, 0.7159, 0.5682, 0.7386, 0.5682, 0.7386, 0.591, 0.7159, 0.591, 0.7386, 0.5682, 0.7614, 0.5682, 0.7614, 0.591, 0.7386, 0.591, 0.7614, 0.5682, 0.7841, 0.5682, 0.7841, 0.591, 0.7614, 0.591, 0.7841, 0.5682, 0.8068, 0.5682, 0.8068, 0.591, 0.7841, 0.591, 0.8068, 0.5682, 0.8295, 0.5682, 0.8295, 0.591, 0.8068, 0.591, 0.8295, 0.5682, 0.8523, 0.5682, 0.8523, 0.591, 0.8295, 0.591, 0.625, 0.5455, 0.625, 0.5228, 0.625, 0.5228, 0.625, 0.5455, 0.6477, 0.5455, 0.6705, 0.5455, 0.6705, 0.5682, 0.6477, 0.5682, 0.6705, 0.5455, 0.6932, 0.5455, 0.6932, 0.5682, 0.6705, 0.5682, 0.6932, 0.5455, 0.7159, 0.5455, 0.7159, 0.5682, 0.6932, 0.5682, 0.7159, 0.5455, 0.7386, 0.5455, 0.7386, 0.5682, 0.7159, 0.5682, 0.7386, 0.5455, 0.7614, 0.5455, 0.7614, 0.5682, 0.7386, 0.5682, 0.7614, 0.5455, 0.7841, 0.5455, 0.7841, 0.5682, 0.7614, 0.5682, 0.7841, 0.5455, 0.8068, 0.5455, 0.8068, 0.5682, 0.7841, 0.5682, 0.8068, 0.5455, 0.8295, 0.5455, 0.8295, 0.5682, 0.8068, 0.5682, 0.8295, 0.5455, 0.8523, 0.5455, 0.8523, 0.5682, 0.8295, 0.5682, 0.625, 0.3864, 0.625, 0.3636, 0.625, 0.3636, 0.625, 0.3864, 0.6477, 0.5228, 0.6705, 0.5228, 0.6705, 0.5455, 0.6477, 0.5455, 0.6705, 0.5228, 0.6932, 0.5228, 0.6932, 0.5455, 0.6705, 0.5455, 0.6932, 0.5228, 0.7159, 0.5228, 0.7159, 0.5455, 0.6932, 0.5455, 0.7159, 0.5228, 0.7386, 0.5228, 0.7386, 0.5455, 0.7159, 0.5455, 0.7386, 0.5228, 0.7614, 0.5228, 0.7614, 0.5455, 0.7386, 0.5455, 0.7614, 0.5228, 0.7841, 0.5228, 0.7841, 0.5455, 0.7614, 0.5455, 0.7841, 0.5228, 0.8068, 0.5228, 0.8068, 0.5455, 0.7841, 0.5455, 0.8068, 0.5228, 0.8295, 0.5228, 0.8295, 0.5455, 0.8068, 0.5455, 0.8295, 0.5228, 0.8523, 0.5228, 0.8523, 0.5455, 0.8295, 0.5455, 0.625, 0.5228, 0.625, 0.5, 0.625, 0.5, 0.625, 0.5228, 0.6477, 0.6364, 0.6477, 0.6592, 0.6477, 0.6592, 0.6477, 0.6364, 0.625, 0.3636, 0.625, 0.3409, 0.625, 0.3409, 0.625, 0.3636, 0.8523, 0.6819, 0.8523, 0.6592, 0.8523, 0.6592, 0.8523, 0.6819, 0.625, 0.3409, 0.625, 0.3182, 0.625, 0.3182, 0.625, 0.3409, 0.625, 0.3182, 0.625, 0.2955, 0.625, 0.2955, 0.625, 0.3182, 0.6477, 0.5228, 0.6477, 0.5455, 0.6477, 0.5455, 0.6477, 0.5228, 0.625, 0.2955, 0.625, 0.2727, 0.625, 0.2727, 0.625, 0.2955, 0.8523, 0.5682, 0.8523, 0.5455, 0.8523, 0.5455, 0.8523, 0.5682, 0.6477, 0.7046, 0.6477, 0.7273, 0.6477, 0.7273, 0.6477, 0.7046, 0.125, 0.7046, 0.1477, 0.7046, 0.1477, 0.7273, 0.125, 0.7273, 0.1477, 0.7046, 0.1705, 0.7046, 0.1705, 0.7273, 0.1477, 0.7273, 0.1705, 0.7046, 0.1932, 0.7046, 0.1932, 0.7273, 0.1705, 0.7273, 0.1932, 0.7046, 0.2159, 0.7046, 0.2159, 0.7273, 0.1932, 0.7273, 0.2159, 0.7046, 0.2386, 0.7046, 0.2386, 0.7273, 0.2159, 0.7273, 0.2386, 0.7046, 0.2614, 0.7046, 0.2614, 0.7273, 0.2386, 0.7273, 0.2614, 0.7046, 0.2841, 0.7046, 0.2841, 0.7273, 0.2614, 0.7273, 0.2841, 0.7046, 0.3068, 0.7046, 0.3068, 0.7273, 0.2841, 0.7273, 0.3068, 0.7046, 0.3295, 0.7046, 0.3295, 0.7273, 0.3068, 0.7273, 0.3295, 0.7046, 0.3523, 0.7046, 0.3523, 0.7273, 0.3295, 0.7273, 0.125, 0.6819, 0.1477, 0.6819, 0.1477, 0.7046, 0.125, 0.7046, 0.1477, 0.6819, 0.1705, 0.6819, 0.1705, 0.7046, 0.1477, 0.7046, 0.1705, 0.6819, 0.1932, 0.6819, 0.1932, 0.7046, 0.1705, 0.7046, 0.1932, 0.6819, 0.2159, 0.6819, 0.2159, 0.7046, 0.1932, 0.7046, 0.2159, 0.6819, 0.2386, 0.6819, 0.2386, 0.7046, 0.2159, 0.7046, 0.2386, 0.6819, 0.2614, 0.6819, 0.2614, 0.7046, 0.2386, 0.7046, 0.2614, 0.6819, 0.2841, 0.6819, 0.2841, 0.7046, 0.2614, 0.7046, 0.2841, 0.6819, 0.3068, 0.6819, 0.3068, 0.7046, 0.2841, 0.7046, 0.3068, 0.6819, 0.3295, 0.6819, 0.3295, 0.7046, 0.3068, 0.7046, 0.3295, 0.6819, 0.3523, 0.6819, 0.3523, 0.7046, 0.3295, 0.7046, 0.125, 0.6592, 0.1477, 0.6592, 0.1477, 0.6819, 0.125, 0.6819, 0.1477, 0.6592, 0.1705, 0.6592, 0.1705, 0.6819, 0.1477, 0.6819, 0.1705, 0.6592, 0.1932, 0.6592, 0.1932, 0.6819, 0.1705, 0.6819, 0.1932, 0.6592, 0.2159, 0.6592, 0.2159, 0.6819, 0.1932, 0.6819, 0.2159, 0.6592, 0.2386, 0.6592, 0.2386, 0.6819, 0.2159, 0.6819, 0.2386, 0.6592, 0.2614, 0.6592, 0.2614, 0.6819, 0.2386, 0.6819, 0.2614, 0.6592, 0.2841, 0.6592, 0.2841, 0.6819, 0.2614, 0.6819, 0.2841, 0.6592, 0.3068, 0.6592, 0.3068, 0.6819, 0.2841, 0.6819, 0.3068, 0.6592, 0.3295, 0.6592, 0.3295, 0.6819, 0.3068, 0.6819, 0.3295, 0.6592, 0.3523, 0.6592, 0.3523, 0.6819, 0.3295, 0.6819, 0.125, 0.6364, 0.1477, 0.6364, 0.1477, 0.6592, 0.125, 0.6592, 0.1477, 0.6364, 0.1705, 0.6364, 0.1705, 0.6592, 0.1477, 0.6592, 0.1705, 0.6364, 0.1932, 0.6364, 0.1932, 0.6592, 0.1705, 0.6592, 0.1932, 0.6364, 0.2159, 0.6364, 0.2159, 0.6592, 0.1932, 0.6592, 0.2159, 0.6364, 0.2386, 0.6364, 0.2386, 0.6592, 0.2159, 0.6592, 0.2386, 0.6364, 0.2614, 0.6364, 0.2614, 0.6592, 0.2386, 0.6592, 0.2614, 0.6364, 0.2841, 0.6364, 0.2841, 0.6592, 0.2614, 0.6592, 0.2841, 0.6364, 0.3068, 0.6364, 0.3068, 0.6592, 0.2841, 0.6592, 0.3068, 0.6364, 0.3295, 0.6364, 0.3295, 0.6592, 0.3068, 0.6592, 0.3295, 0.6364, 0.3523, 0.6364, 0.3523, 0.6592, 0.3295, 0.6592, 0.125, 0.6137, 0.1477, 0.6137, 0.1477, 0.6364, 0.125, 0.6364, 0.1477, 0.6137, 0.1705, 0.6137, 0.1705, 0.6364, 0.1477, 0.6364, 0.1705, 0.6137, 0.1932, 0.6137, 0.1932, 0.6364, 0.1705, 0.6364, 0.1932, 0.6137, 0.2159, 0.6137, 0.2159, 0.6364, 0.1932, 0.6364, 0.2159, 0.6137, 0.2386, 0.6137, 0.2386, 0.6364, 0.2159, 0.6364, 0.2386, 0.6137, 0.2614, 0.6137, 0.2614, 0.6364, 0.2386, 0.6364, 0.2614, 0.6137, 0.2841, 0.6137, 0.2841, 0.6364, 0.2614, 0.6364, 0.2841, 0.6137, 0.3068, 0.6137, 0.3068, 0.6364, 0.2841, 0.6364, 0.3068, 0.6137, 0.3295, 0.6137, 0.3295, 0.6364, 0.3068, 0.6364, 0.3295, 0.6137, 0.3523, 0.6137, 0.3523, 0.6364, 0.3295, 0.6364, 0.125, 0.591, 0.1477, 0.591, 0.1477, 0.6137, 0.125, 0.6137, 0.1477, 0.591, 0.1705, 0.591, 0.1705, 0.6137, 0.1477, 0.6137, 0.1705, 0.591, 0.1932, 0.591, 0.1932, 0.6137, 0.1705, 0.6137, 0.1932, 0.591, 0.2159, 0.591, 0.2159, 0.6137, 0.1932, 0.6137, 0.2159, 0.591, 0.2386, 0.591, 0.2386, 0.6137, 0.2159, 0.6137, 0.2386, 0.591, 0.2614, 0.591, 0.2614, 0.6137, 0.2386, 0.6137, 0.2614, 0.591, 0.2841, 0.591, 0.2841, 0.6137, 0.2614, 0.6137, 0.2841, 0.591, 0.3068, 0.591, 0.3068, 0.6137, 0.2841, 0.6137, 0.3068, 0.591, 0.3295, 0.591, 0.3295, 0.6137, 0.3068, 0.6137, 0.3295, 0.591, 0.3523, 0.591, 0.3523, 0.6137, 0.3295, 0.6137, 0.125, 0.5682, 0.1477, 0.5682, 0.1477, 0.591, 0.125, 0.591, 0.1477, 0.5682, 0.1705, 0.5682, 0.1705, 0.591, 0.1477, 0.591, 0.1705, 0.5682, 0.1932, 0.5682, 0.1932, 0.591, 0.1705, 0.591, 0.1932, 0.5682, 0.2159, 0.5682, 0.2159, 0.591, 0.1932, 0.591, 0.2159, 0.5682, 0.2386, 0.5682, 0.2386, 0.591, 0.2159, 0.591, 0.2386, 0.5682, 0.2614, 0.5682, 0.2614, 0.591, 0.2386, 0.591, 0.2614, 0.5682, 0.2841, 0.5682, 0.2841, 0.591, 0.2614, 0.591, 0.2841, 0.5682, 0.3068, 0.5682, 0.3068, 0.591, 0.2841, 0.591, 0.3068, 0.5682, 0.3295, 0.5682, 0.3295, 0.591, 0.3068, 0.591, 0.3295, 0.5682, 0.3523, 0.5682, 0.3523, 0.591, 0.3295, 0.591, 0.125, 0.5455, 0.1477, 0.5455, 0.1477, 0.5682, 0.125, 0.5682, 0.1477, 0.5455, 0.1705, 0.5455, 0.1705, 0.5682, 0.1477, 0.5682, 0.1705, 0.5455, 0.1932, 0.5455, 0.1932, 0.5682, 0.1705, 0.5682, 0.1932, 0.5455, 0.2159, 0.5455, 0.2159, 0.5682, 0.1932, 0.5682, 0.2159, 0.5455, 0.2386, 0.5455, 0.2386, 0.5682, 0.2159, 0.5682, 0.2386, 0.5455, 0.2614, 0.5455, 0.2614, 0.5682, 0.2386, 0.5682, 0.2614, 0.5455, 0.2841, 0.5455, 0.2841, 0.5682, 0.2614, 0.5682, 0.2841, 0.5455, 0.3068, 0.5455, 0.3068, 0.5682, 0.2841, 0.5682, 0.3068, 0.5455, 0.3295, 0.5455, 0.3295, 0.5682, 0.3068, 0.5682, 0.3295, 0.5455, 0.3523, 0.5455, 0.3523, 0.5682, 0.3295, 0.5682, 0.125, 0.5228, 0.1477, 0.5228, 0.1477, 0.5455, 0.125, 0.5455, 0.1477, 0.5228, 0.1705, 0.5228, 0.1705, 0.5455, 0.1477, 0.5455, 0.1705, 0.5228, 0.1932, 0.5228, 0.1932, 0.5455, 0.1705, 0.5455, 0.1932, 0.5228, 0.2159, 0.5228, 0.2159, 0.5455, 0.1932, 0.5455, 0.2159, 0.5228, 0.2386, 0.5228, 0.2386, 0.5455, 0.2159, 0.5455, 0.2386, 0.5228, 0.2614, 0.5228, 0.2614, 0.5455, 0.2386, 0.5455, 0.2614, 0.5228, 0.2841, 0.5228, 0.2841, 0.5455, 0.2614, 0.5455, 0.2841, 0.5228, 0.3068, 0.5228, 0.3068, 0.5455, 0.2841, 0.5455, 0.3068, 0.5228, 0.3295, 0.5228, 0.3295, 0.5455, 0.3068, 0.5455, 0.3295, 0.5228, 0.3523, 0.5228, 0.3523, 0.5455, 0.3295, 0.5455, 0.125, 0.5, 0.1477, 0.5, 0.1477, 0.5228, 0.125, 0.5228, 0.1477, 0.5, 0.1705, 0.5, 0.1705, 0.5228, 0.1477, 0.5228, 0.1705, 0.5, 0.1932, 0.5, 0.1932, 0.5228, 0.1705, 0.5228, 0.1932, 0.5, 0.2159, 0.5, 0.2159, 0.5228, 0.1932, 0.5228, 0.2159, 0.5, 0.2386, 0.5, 0.2386, 0.5228, 0.2159, 0.5228, 0.2386, 0.5, 0.2614, 0.5, 0.2614, 0.5228, 0.2386, 0.5228, 0.2614, 0.5, 0.2841, 0.5, 0.2841, 0.5228, 0.2614, 0.5228, 0.2841, 0.5, 0.3068, 0.5, 0.3068, 0.5228, 0.2841, 0.5228, 0.3068, 0.5, 0.3295, 0.5, 0.3295, 0.5228, 0.3068, 0.5228, 0.3295, 0.5, 0.3523, 0.5, 0.3523, 0.5228, 0.3295, 0.5228, 0.375, 0.25, 0.625, 0.25, 0.625, 0.2727, 0.375, 0.2727, 0.375, 0.2727, 0.625, 0.2727, 0.625, 0.2955, 0.375, 0.2955, 0.375, 0.2955, 0.625, 0.2955, 0.625, 0.3182, 0.375, 0.3182, 0.375, 0.3182, 0.625, 0.3182, 0.625, 0.3409, 0.375, 0.3409, 0.375, 0.3409, 0.625, 0.3409, 0.625, 0.3636, 0.375, 0.3636, 0.375, 0.3636, 0.625, 0.3636, 0.625, 0.3864, 0.375, 0.3864, 0.375, 0.3864, 0.625, 0.3864, 0.625, 0.4091, 0.375, 0.4091, 0.375, 0.4091, 0.625, 0.4091, 0.625, 0.4318, 0.375, 0.4318, 0.375, 0.4318, 0.625, 0.4318, 0.625, 0.4545, 0.375, 0.4545, 0.375, 0.4545, 0.625, 0.4545, 0.625, 0.4773, 0.375, 0.4773, 0.125, 0.7273, 0.1477, 0.7273, 0.1477, 0.75, 0.125, 0.75, 0.1477, 0.7273, 0.1705, 0.7273, 0.1705, 0.75, 0.1477, 0.75, 0.1705, 0.7273, 0.1932, 0.7273, 0.1932, 0.75, 0.1705, 0.75, 0.1932, 0.7273, 0.2159, 0.7273, 0.2159, 0.75, 0.1932, 0.75, 0.2159, 0.7273, 0.2386, 0.7273, 0.2386, 0.75, 0.2159, 0.75, 0.2386, 0.7273, 0.2614, 0.7273, 0.2614, 0.75, 0.2386, 0.75, 0.2614, 0.7273, 0.2841, 0.7273, 0.2841, 0.75, 0.2614, 0.75, 0.2841, 0.7273, 0.3068, 0.7273, 0.3068, 0.75, 0.2841, 0.75, 0.3068, 0.7273, 0.3295, 0.7273, 0.3295, 0.75, 0.3068, 0.75, 0.3295, 0.7273, 0.3523, 0.7273, 0.3523, 0.75, 0.3295, 0.75, 0.375, 0.75, 0.625, 0.75, 0.625, 0.7727, 0.375, 0.7727, 0.375, 0.7727, 0.625, 0.7727, 0.625, 0.7955, 0.375, 0.7955, 0.375, 0.7955, 0.625, 0.7955, 0.625, 0.8182, 0.375, 0.8182, 0.375, 0.8182, 0.625, 0.8182, 0.625, 0.8409, 0.375, 0.8409, 0.375, 0.8409, 0.625, 0.8409, 0.625, 0.8636, 0.375, 0.8636, 0.375, 0.8636, 0.625, 0.8636, 0.625, 0.8864, 0.375, 0.8864, 0.375, 0.8864, 0.625, 0.8864, 0.625, 0.9091, 0.375, 0.9091, 0.375, 0.9091, 0.625, 0.9091, 0.625, 0.9318, 0.375, 0.9318, 0.375, 0.9318, 0.625, 0.9318, 0.625, 0.9545, 0.375, 0.9545, 0.375, 0.9545, 0.625, 0.9545, 0.625, 0.9773, 0.375, 0.9773, 0.625, 0.2727, 0.625, 0.25, 0.625, 0.25, 0.625, 0.2727, 0.6477, 0.7273, 0.6705, 0.7273, 0.6705, 0.7273, 0.6477, 0.7273, 0.6705, 0.7273, 0.6932, 0.7273, 0.6932, 0.7273, 0.6705, 0.7273, 0.6477, 0.591, 0.6477, 0.6137, 0.6477, 0.6137, 0.6477, 0.591, 0.625, 0.2272, 0.625, 0.2045, 0.625, 0.2045, 0.625, 0.2272, 0.6932, 0.7273, 0.7159, 0.7273, 0.7159, 0.7273, 0.6932, 0.7273, 0.8523, 0.6364, 0.8523, 0.6137, 0.8523, 0.6137, 0.8523, 0.6364, 0.625, 0.2045, 0.625, 0.1818, 0.625, 0.1818, 0.625, 0.2045, 0.7159, 0.7273, 0.7386, 0.7273, 0.7386, 0.7273, 0.7159, 0.7273, 0.625, 0.1818, 0.625, 0.159, 0.625, 0.159, 0.625, 0.1818, 0.8523, 0.7273, 0.875, 0.7273, 0.875, 0.75, 0.8523, 0.75, 0.8523, 0.5, 0.875, 0.5, 0.875, 0.5228, 0.8523, 0.5228, 0.8523, 0.5228, 0.875, 0.5228, 0.875, 0.5455, 0.8523, 0.5455, 0.8523, 0.5455, 0.875, 0.5455, 0.875, 0.5682, 0.8523, 0.5682, 0.8523, 0.5682, 0.875, 0.5682, 0.875, 0.591, 0.8523, 0.591, 0.8523, 0.591, 0.875, 0.591, 0.875, 0.6137, 0.8523, 0.6137, 0.8523, 0.6137, 0.875, 0.6137, 0.875, 0.6364, 0.8523, 0.6364, 0.8523, 0.6364, 0.875, 0.6364, 0.875, 0.6592, 0.8523, 0.6592, 0.8523, 0.6592, 0.875, 0.6592, 0.875, 0.6819, 0.8523, 0.6819, 0.8523, 0.6819, 0.875, 0.6819, 0.875, 0.7046, 0.8523, 0.7046, 0.8523, 0.7046, 0.875, 0.7046, 0.875, 0.7273, 0.8523, 0.7273, 0.625, 0.7046, 0.6477, 0.7046, 0.6477, 0.7273, 0.625, 0.7273, 0.625, 0.6819, 0.6477, 0.6819, 0.6477, 0.7046, 0.625, 0.7046, 0.625, 0.6592, 0.6477, 0.6592, 0.6477, 0.6819, 0.625, 0.6819, 0.625, 0.6364, 0.6477, 0.6364, 0.6477, 0.6592, 0.625, 0.6592, 0.625, 0.6137, 0.6477, 0.6137, 0.6477, 0.6364, 0.625, 0.6364, 0.625, 0.591, 0.6477, 0.591, 0.6477, 0.6137, 0.625, 0.6137, 0.625, 0.5682, 0.6477, 0.5682, 0.6477, 0.591, 0.625, 0.591, 0.625, 0.5455, 0.6477, 0.5455, 0.6477, 0.5682, 0.625, 0.5682, 0.625, 0.5228, 0.6477, 0.5228, 0.6477, 0.5455, 0.625, 0.5455, 0.625, 0.5, 0.6477, 0.5, 0.6477, 0.5228, 0.625, 0.5228, 0.6477, 0.5, 0.6705, 0.5, 0.6705, 0.5228, 0.6477, 0.5228, 0.6705, 0.5, 0.6932, 0.5, 0.6932, 0.5228, 0.6705, 0.5228, 0.6932, 0.5, 0.7159, 0.5, 0.7159, 0.5228, 0.6932, 0.5228, 0.7159, 0.5, 0.7386, 0.5, 0.7386, 0.5228, 0.7159, 0.5228, 0.7386, 0.5, 0.7614, 0.5, 0.7614, 0.5228, 0.7386, 0.5228, 0.7614, 0.5, 0.7841, 0.5, 0.7841, 0.5228, 0.7614, 0.5228, 0.7841, 0.5, 0.8068, 0.5, 0.8068, 0.5228, 0.7841, 0.5228, 0.8068, 0.5, 0.8295, 0.5, 0.8295, 0.5228, 0.8068, 0.5228, 0.8295, 0.5, 0.8523, 0.5, 0.8523, 0.5228, 0.8295, 0.5228, 0.625, 0.7273, 0.6477, 0.7273, 0.6477, 0.75, 0.625, 0.75, 0.6477, 0.7273, 0.6705, 0.7273, 0.6705, 0.75, 0.6477, 0.75, 0.6705, 0.7273, 0.6932, 0.7273, 0.6932, 0.75, 0.6705, 0.75, 0.6932, 0.7273, 0.7159, 0.7273, 0.7159, 0.75, 0.6932, 0.75, 0.7159, 0.7273, 0.7386, 0.7273, 0.7386, 0.75, 0.7159, 0.75, 0.7386, 0.7273, 0.7614, 0.7273, 0.7614, 0.75, 0.7386, 0.75, 0.7614, 0.7273, 0.7841, 0.7273, 0.7841, 0.75, 0.7614, 0.75, 0.7841, 0.7273, 0.8068, 0.7273, 0.8068, 0.75, 0.7841, 0.75, 0.8068, 0.7273, 0.8295, 0.7273, 0.8295, 0.75, 0.8068, 0.75, 0.8295, 0.7273, 0.8523, 0.7273, 0.8523, 0.75, 0.8295, 0.75, 0.625, 0.6364, 0.625, 0.6137, 0.625, 0.6137, 0.625, 0.6364, 0.7614, 0.5228, 0.7386, 0.5228, 0.7386, 0.5228, 0.7614, 0.5228, 0.625, 0.8636, 0.625, 0.8409, 0.625, 0.8409, 0.625, 0.8636, 0.6477, 0.6819, 0.6477, 0.7046, 0.6477, 0.7046, 0.6477, 0.6819, 0.8523, 0.5455, 0.8523, 0.5228, 0.8523, 0.5228, 0.8523, 0.5455, 0.625, 0.6592, 0.625, 0.6364, 0.625, 0.6364, 0.625, 0.6592, 0.625, 0.8864, 0.625, 0.8636, 0.625, 0.8636, 0.625, 0.8864, 0.7386, 0.5228, 0.7159, 0.5228, 0.7159, 0.5228, 0.7386, 0.5228, 0.625, 0.6819, 0.625, 0.6592, 0.625, 0.6592, 0.625, 0.6819, 0.625, 0.9091, 0.625, 0.8864, 0.625, 0.8864, 0.625, 0.9091, 0.7159, 0.5228, 0.6932, 0.5228, 0.6932, 0.5228, 0.7159, 0.5228, 0.625, 0.7046, 0.625, 0.6819, 0.625, 0.6819, 0.625, 0.7046, 0.8523, 0.6592, 0.8523, 0.6364, 0.8523, 0.6364, 0.8523, 0.6592, 0.6932, 0.5228, 0.6705, 0.5228, 0.6705, 0.5228, 0.6932, 0.5228, 0.625, 0.9318, 0.625, 0.9091, 0.625, 0.9091, 0.625, 0.9318, 0.625, 0.7273, 0.625, 0.7046, 0.625, 0.7046, 0.625, 0.7273, 0.6477, 0.6137, 0.6477, 0.6364, 0.6477, 0.6364, 0.6477, 0.6137, 0.6705, 0.5228, 0.6477, 0.5228, 0.6477, 0.5228, 0.6705, 0.5228, 0.625, 0.9545, 0.625, 0.9318, 0.625, 0.9318, 0.625, 0.9545, 0.625, 0.02267, 0.625, 0.0, 0.625, 0.0, 0.625, 0.02267, 0.625, 1.0, 0.625, 0.9773, 0.625, 0.9773, 0.625, 1.0, 0.625, 0.9773, 0.625, 0.9545, 0.625, 0.9545, 0.625, 0.9773, 0.625, 0.04539, 0.625, 0.02267, 0.625, 0.02267, 0.625, 0.04539, 0.625, 0.75, 0.625, 0.7273, 0.625, 0.7273, 0.625, 0.75, 0.625, 0.06812, 0.625, 0.04539, 0.625, 0.04539, 0.625, 0.06812, 0.8523, 0.591, 0.8523, 0.5682, 0.8523, 0.5682, 0.8523, 0.591, 0.8295, 0.7273, 0.8523, 0.7273, 0.8523, 0.7273, 0.8295, 0.7273, 0.625, 0.09085, 0.625, 0.06812, 0.625, 0.06812, 0.625, 0.09085, 0.6477, 0.5455, 0.6477, 0.5682, 0.6477, 0.5682, 0.6477, 0.5455, 0.625, 0.25, 0.625, 0.2272, 0.625, 0.2272, 0.625, 0.25, 0.8068, 0.7273, 0.8295, 0.7273, 0.8295, 0.7273, 0.8068, 0.7273, 0.625, 0.1136, 0.625, 0.09085, 0.625, 0.09085, 0.625, 0.1136, 0.625, 0.5, 0.625, 0.4773, 0.625, 0.4773, 0.625, 0.5, 0.8523, 0.7046, 0.8523, 0.6819, 0.8523, 0.6819, 0.8523, 0.7046, 0.7841, 0.7273, 0.8068, 0.7273, 0.8068, 0.7273, 0.7841, 0.7273, 0.625, 0.1363, 0.625, 0.1136, 0.625, 0.1136, 0.625, 0.1363, 0.6477, 0.6592, 0.6477, 0.6819, 0.6477, 0.6819, 0.6477, 0.6592, 0.7614, 0.7273, 0.7841, 0.7273, 0.7841, 0.7273, 0.7614, 0.7273, 0.625, 0.159, 0.625, 0.1363, 0.625, 0.1363, 0.625, 0.159, 0.7386, 0.7273, 0.7614, 0.7273, 0.7614, 0.7273, 0.7386, 0.7273, 0.625, 0.159, 0.625, 0.1363, 0.625, 0.1363, 0.625, 0.159, 0.625, 0.5, 0.625, 0.4773, 0.625, 0.4773, 0.625, 0.5, 0.625, 0.1136, 0.625, 0.09085, 0.625, 0.09085, 0.625, 0.1136, 0.625, 0.25, 0.625, 0.2272, 0.625, 0.2272, 0.625, 0.25, 0.625, 0.09085, 0.625, 0.06812, 0.625, 0.06812, 0.625, 0.09085, 0.625, 0.06812, 0.625, 0.04539, 0.625, 0.04539, 0.625, 0.06812, 0.625, 0.75, 0.625, 0.7273, 0.625, 0.7273, 0.625, 0.75, 0.625, 0.04539, 0.625, 0.02267, 0.625, 0.02267, 0.625, 0.04539, 0.625, 0.9773, 0.625, 0.9545, 0.625, 0.9545, 0.625, 0.9773, 0.625, 1.0, 0.625, 0.9773, 0.625, 0.9773, 0.625, 1.0, 0.625, 0.02267, 0.625, 0.0, 0.625, 0.0, 0.625, 0.02267, 0.625, 0.9545, 0.625, 0.9318, 0.625, 0.9318, 0.625, 0.9545, 0.625, 0.7273, 0.625, 0.7046, 0.625, 0.7046, 0.625, 0.7273, 0.625, 0.9318, 0.625, 0.9091, 0.625, 0.9091, 0.625, 0.9318, 0.625, 0.7046, 0.625, 0.6819, 0.625, 0.6819, 0.625, 0.7046, 0.625, 0.9091, 0.625, 0.8864, 0.625, 0.8864, 0.625, 0.9091, 0.625, 0.6819, 0.625, 0.6592, 0.625, 0.6592, 0.625, 0.6819, 0.625, 0.6592, 0.625, 0.6364, 0.625, 0.6364, 0.625, 0.6592, 0.625, 0.8636, 0.625, 0.8409, 0.625, 0.8409, 0.625, 0.8636, 0.625, 0.1818, 0.625, 0.159, 0.625, 0.159, 0.625, 0.1818, 0.625, 0.2045, 0.625, 0.1818, 0.625, 0.1818, 0.625, 0.2045, 0.625, 0.2272, 0.625, 0.2045, 0.625, 0.2045, 0.625, 0.2272, 0.625, 0.2727, 0.625, 0.25, 0.625, 0.25, 0.625, 0.2727, 0.625, 0.2955, 0.625, 0.2727, 0.625, 0.2727, 0.625, 0.2955, 0.625, 0.3182, 0.625, 0.2955, 0.625, 0.2955, 0.625, 0.3182, 0.625, 0.3409, 0.625, 0.3182, 0.625, 0.3182, 0.625, 0.3409, 0.625, 0.3636, 0.625, 0.3409, 0.625, 0.3409, 0.625, 0.3636, 0.625, 0.5228, 0.625, 0.5, 0.625, 0.5, 0.625, 0.5228, 0.625, 0.5455, 0.625, 0.5228, 0.625, 0.5228, 0.625, 0.5455, 0.625, 0.4091, 0.625, 0.3864, 0.625, 0.3864, 0.625, 0.4091, 0.625, 0.7727, 0.625, 0.75, 0.625, 0.75, 0.625, 0.7727, 0.625, 0.5682, 0.625, 0.5455, 0.625, 0.5455, 0.625, 0.5682, 0.625, 0.4318, 0.625, 0.4091, 0.625, 0.4091, 0.625, 0.4318, 0.625, 0.7955, 0.625, 0.7727, 0.625, 0.7727, 0.625, 0.7955, 0.625, 0.591, 0.625, 0.5682, 0.625, 0.5682, 0.625, 0.591, 0.625, 0.4545, 0.625, 0.4318, 0.625, 0.4318, 0.625, 0.4545, 0.625, 0.8182, 0.625, 0.7955, 0.625, 0.7955, 0.625, 0.8182, 0.625, 0.6137, 0.625, 0.591, 0.625, 0.591, 0.625, 0.6137, 0.625, 0.4773, 0.625, 0.4545, 0.625, 0.4545, 0.625, 0.4773, 0.625, 0.8409, 0.625, 0.8182, 0.625, 0.8182, 0.625, 0.8409, 0.7614, 0.7273, 0.7841, 0.7273, 0.7841, 0.7273, 0.7614, 0.7273, 0.6477, 0.6592, 0.6477, 0.6819, 0.6477, 0.6819, 0.6477, 0.6592, 0.7841, 0.7273, 0.8068, 0.7273, 0.8068, 0.7273, 0.7841, 0.7273, 0.8523, 0.7046, 0.8523, 0.6819, 0.8523, 0.6819, 0.8523, 0.7046, 0.8068, 0.7273, 0.8295, 0.7273, 0.8295, 0.7273, 0.8068, 0.7273, 0.6477, 0.5455, 0.6477, 0.5682, 0.6477, 0.5682, 0.6477, 0.5455, 0.8295, 0.7273, 0.8523, 0.7273, 0.8523, 0.7273, 0.8295, 0.7273, 0.8523, 0.591, 0.8523, 0.5682, 0.8523, 0.5682, 0.8523, 0.591, 0.6705, 0.5228, 0.6477, 0.5228, 0.6477, 0.5228, 0.6705, 0.5228, 0.625, 0.6364, 0.625, 0.6137, 0.6477, 0.6137, 0.6477, 0.6364, 0.6932, 0.5228, 0.6705, 0.5228, 0.6705, 0.5228, 0.6932, 0.5228, 0.8523, 0.6592, 0.8523, 0.6364, 0.8523, 0.6364, 0.8523, 0.6592, 0.7159, 0.5228, 0.6932, 0.5228, 0.6932, 0.5228, 0.7159, 0.5228, 0.7386, 0.5228, 0.7159, 0.5228, 0.7159, 0.5228, 0.7386, 0.5228, 0.8523, 0.5455, 0.8523, 0.5228, 0.8523, 0.5228, 0.8523, 0.5455, 0.6477, 0.6819, 0.6477, 0.7046, 0.6477, 0.7046, 0.6477, 0.6819, 0.7159, 0.7273, 0.7386, 0.7273, 0.7386, 0.7273, 0.7159, 0.7273, 0.6932, 0.7273, 0.7159, 0.7273, 0.7159, 0.7273, 0.6932, 0.7273, 0.6477, 0.591, 0.6477, 0.6137, 0.6477, 0.6137, 0.6477, 0.591, 0.6705, 0.7273, 0.6932, 0.7273, 0.6932, 0.7273, 0.6705, 0.7273, 0.6477, 0.7273, 0.6705, 0.7273, 0.6705, 0.7273, 0.6477, 0.7273, 0.6477, 0.7046, 0.6477, 0.7273, 0.6477, 0.7273, 0.6477, 0.7046, 0.8523, 0.5682, 0.8523, 0.5455, 0.8523, 0.5455, 0.8523, 0.5682, 0.6477, 0.5228, 0.6477, 0.5455, 0.6477, 0.5455, 0.6477, 0.5228, 0.8523, 0.6819, 0.8523, 0.6592, 0.8523, 0.6592, 0.8523, 0.6819, 0.6477, 0.6364, 0.6477, 0.6592, 0.6477, 0.6592, 0.6477, 0.6364, 0.8523, 0.5228, 0.8295, 0.5228, 0.8295, 0.5228, 0.8523, 0.5228, 0.8523, 0.6137, 0.8523, 0.591, 0.8523, 0.591, 0.8523, 0.6137, 0.8295, 0.5228, 0.8068, 0.5228, 0.8068, 0.5228, 0.8295, 0.5228, 0.6477, 0.5682, 0.6477, 0.591, 0.6477, 0.591, 0.6477, 0.5682, 0.8068, 0.5228, 0.7841, 0.5228, 0.7841, 0.5228, 0.8068, 0.5228, 0.7841, 0.5228, 0.7614, 0.5228, 0.7614, 0.5228, 0.7841, 0.5228, 0.8523, 0.7273, 0.8523, 0.7046, 0.8523, 0.7046, 0.8523, 0.7273, 0.625, 0.1363, 0.625, 0.1363, 0.8523, 0.6137, 0.8523, 0.6137, 0.625, 0.1136, 0.8523, 0.6364, 0.8523, 0.6137, 0.625, 0.1363, 0.625, 0.1136, 0.625, 0.1363, 0.8523, 0.6137, 0.8523, 0.6364, 0.8523, 0.6364, 0.625, 0.1136, 0.625, 0.1136, 0.8523, 0.6364, 0.625, 0.8864, 0.7614, 0.7273, 0.7614, 0.7273, 0.625, 0.8864, 0.625, 0.8636, 0.625, 0.8864, 0.7614, 0.7273, 0.7386, 0.7273, 0.625, 0.8636, 0.7386, 0.7273, 0.7614, 0.7273, 0.625, 0.8864, 0.625, 0.8636, 0.7386, 0.7273, 0.7386, 0.7273, 0.625, 0.8636, 0.6477, 0.6364, 0.6477, 0.6364, 0.625, 0.6364, 0.625, 0.6364, 0.625, 0.6137, 0.625, 0.6364, 0.6477, 0.6364, 0.6477, 0.6137, 0.625, 0.6137, 0.6477, 0.6137, 0.6477, 0.6137, 0.625, 0.6137, 0.625, 0.3636, 0.625, 0.3636, 0.625, 0.3864, 0.625, 0.3864, 0.7386, 0.5228, 0.7386, 0.5228, 0.7614, 0.5228, 0.7614, 0.5228])
me_cube.materials.append(mat_material)
me_cube.materials.append(mat_material_001)
me_cube.use_remesh_preserve_volume = False
me_cube.use_remesh_preserve_attributes = False
me_cube.use_mirror_vertex_groups = False
me_cube.update()

# ---- objects
ob_cube = bpy.data.objects.new('Cube', me_cube)

# ---- transforms, parenting, visibility, modifiers, constraints
ob_cube.location = (0.0, 0.0, 0.0)
ob_cube.lock_rotations_4d = False
ob_cube.empty_display_type = 'ARROWS'
ob_cube.lineart.crease_threshold = 0.0

# ---- collection membership
col_collection.objects.link(ob_cube)

# ---- scene / render settings (as saved in the file)
scene.frame_start = 1; scene.frame_end = 250; scene.frame_set(1)
scene.render.engine = 'BLENDER_EEVEE_NEXT'
scene.cycles.use_denoising = False
scene.cycles.samples = 128
scene.cycles.sampling_pattern = 'TABULATED_SOBOL'
scene.cycles.use_adaptive_sampling = False
scene.cycles.use_light_tree = False
scene.view_settings.view_transform = 'Filmic'
bpy.context.view_layer.update()

# ---- added for rendering (the .blend has no active camera and no usable light): camera, sun
cam_auto = bpy.data.cameras.new('AutoCamera')
cam_auto.lens = 50.0
cam_auto.sensor_width = 36.0
cam_auto.clip_end = 2385.42
ob_auto_camera = bpy.data.objects.new('AutoCamera', cam_auto)
scene.collection.objects.link(ob_auto_camera)
ob_auto_camera.location = (135.922, -163.089, 118.196)
ob_auto_camera.rotation_euler = (1.09748, -7.21219e-08, 0.694738)
scene.camera = ob_auto_camera
light_auto_sun = bpy.data.lights.new('AutoSun', 'SUN')
light_auto_sun.energy = 3.0
light_auto_sun.angle = 0.0523599
ob_auto_sun = bpy.data.objects.new('AutoSun', light_auto_sun)
scene.collection.objects.link(ob_auto_sun)
ob_auto_sun.rotation_euler = (0.872665, 0.174533, 0.523599)
bpy.context.view_layer.update()
